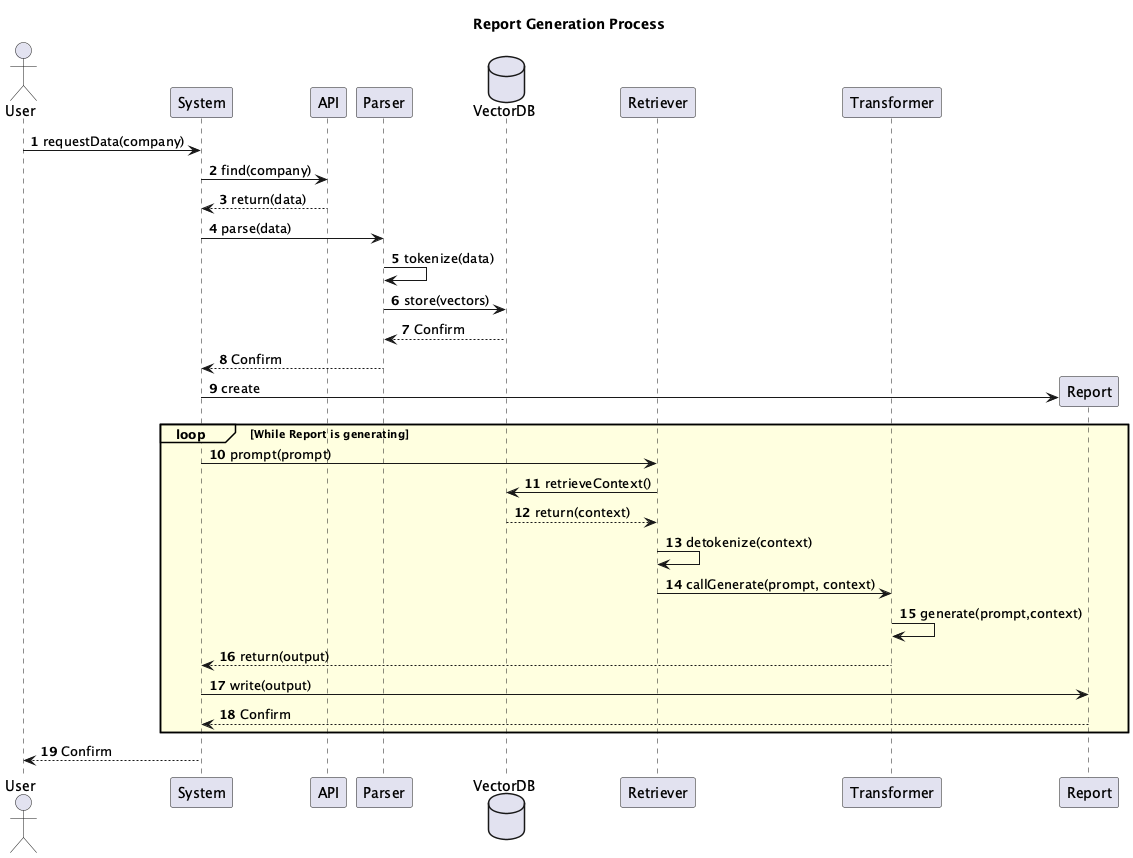

The diagram above was rendered by PlantUML. Its source (embedded in the PNG):
@startuml
actor User
participant System
participant API as API
participant Parser
database "VectorDB" as DB
participant Retriever
participant Transformer
participant Report

autonumber

title Report Generation Process

User -> System : requestData(company)
System -> API: find(company)
API --> System: return(data)
System -> Parser: parse(data)
Parser -> Parser: tokenize(data)
Parser -> DB: store(vectors)
DB --> Parser: Confirm
Parser --> System: Confirm

System -> Report **:create

loop#lightyellow #lightyellow While Report is generating
    System -> Retriever: prompt(prompt)
    Retriever -> DB: retrieveContext()
    DB --> Retriever: return(context)
    Retriever -> Retriever: detokenize(context)
    Retriever -> Transformer: callGenerate(prompt, context)
    Transformer -> Transformer: generate(prompt,context)
    Transformer --> System: return(output)
    System -> Report: write(output)
    Report --> System: Confirm
end

System --> User: Confirm

@enduml